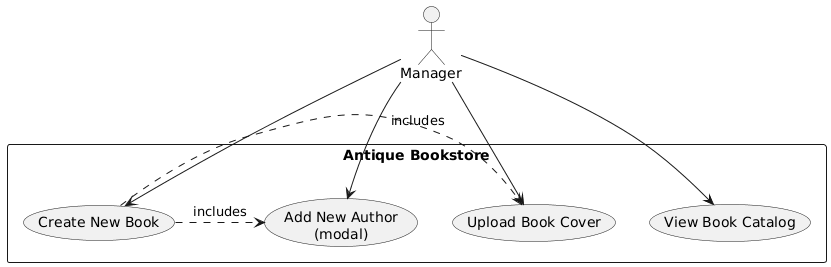

The diagram above was rendered by PlantUML. Its source (embedded in the PNG):
@startuml
actor "Manager" as Manager

rectangle "Antique Bookstore" {
  usecase "View Book Catalog" as UC_ViewCatalog
  usecase "Create New Book" as UC_CreateBook
  usecase "Add New Author\n(modal)" as UC_AddAuthor
  usecase "Upload Book Cover" as UC_UploadCover
}

Manager --> UC_ViewCatalog
Manager --> UC_CreateBook
Manager --> UC_AddAuthor
Manager --> UC_UploadCover

UC_CreateBook .> UC_AddAuthor : «includes»
UC_CreateBook .> UC_UploadCover : «includes»
@enduml